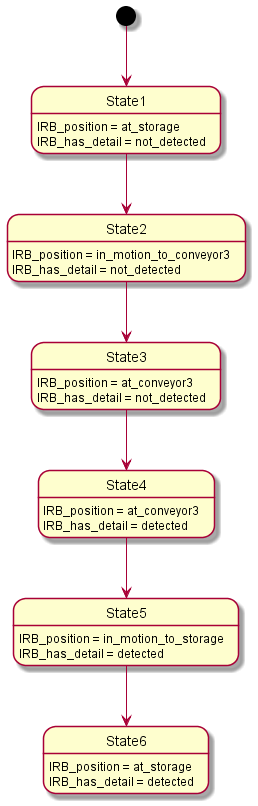

The diagram above was rendered by PlantUML. Its source (embedded in the PNG):
@startuml
[*] --> State1
State1 : IRB_position = at_storage
State1 : IRB_has_detail = not_detected
State1 --> State2
State2 : IRB_position = in_motion_to_conveyor3
State2 : IRB_has_detail = not_detected
State2 --> State3
State3 : IRB_position = at_conveyor3
State3 : IRB_has_detail = not_detected
State3 --> State4
State4 : IRB_position = at_conveyor3
State4 : IRB_has_detail = detected
State4 --> State5
State5 : IRB_position = in_motion_to_storage
State5 : IRB_has_detail = detected
State5 --> State6
State6 : IRB_position = at_storage
State6 : IRB_has_detail = detected
@enduml